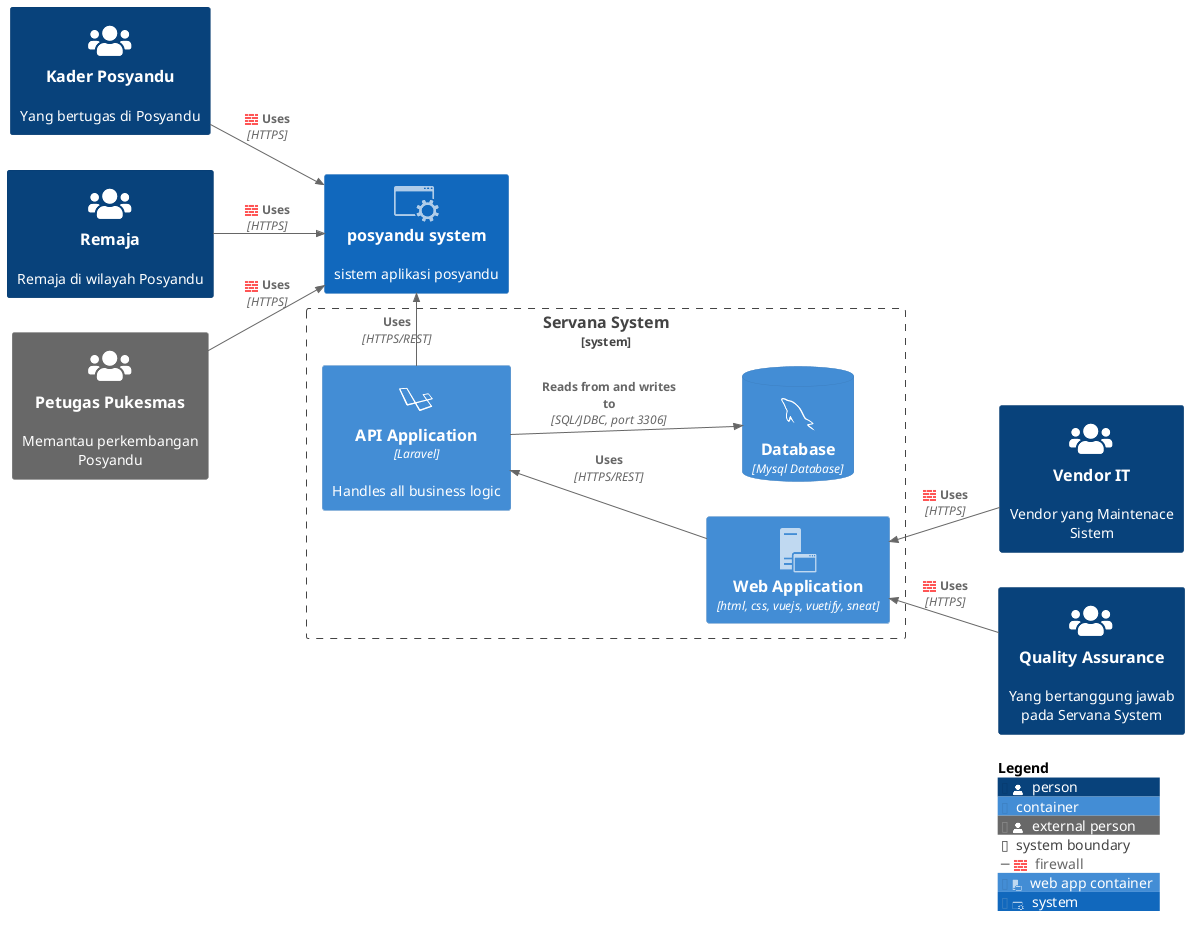

The diagram above was rendered by PlantUML. Its source (embedded in the PNG):
@startuml
!include https://raw.githubusercontent.com/plantuml-stdlib/C4-PlantUML/master/C4_Container.puml

!define DEVICONS https://raw.githubusercontent.com/tupadr3/plantuml-icon-font-sprites/master/devicons
!define FONTAWESOME https://raw.githubusercontent.com/tupadr3/plantuml-icon-font-sprites/master/font-awesome-5
!include DEVICONS/laravel.puml
!include DEVICONS/mysql.puml
!include FONTAWESOME/users.puml

!include <office/Concepts/firewall>
!include <office/Servers/application_server>
!include <office/Concepts/service_application>

left to right direction

AddRelTag("firewall", $textColor="$ARROW_FONT_COLOR", $lineColor="$ARROW_COLOR", $sprite="firewall,scale=0.3,color=red", $legendText="firewall")

AddContainerTag("webApp", $sprite="application_server", $legendText="web app container")

AddSystemTag("conApp", $sprite="service_application", $legendText="system")


Person(user, "Kader Posyandu", "Yang bertugas di Posyandu", $sprite="users")
Person(remaja, "Remaja", "Remaja di wilayah Posyandu", $sprite="users")
Person_Ext(puskesmas, "Petugas Pukesmas", "Memantau perkembangan Posyandu", $sprite="users")
Person(vendor, "Vendor IT", "Vendor yang Maintenace Sistem", $sprite="users")
Person(qa, "Quality Assurance", "Yang bertanggung jawab pada Servana System", $sprite="users")
System_Boundary(c1, "Servana System") {
  Container(spa, "Web Application", "html, css, vuejs, vuetify, sneat", $tags="webApp")
  Container(api, "API Application", "Laravel", "Handles all business logic", $sprite="laravel")
  ContainerDb(db, "Database", "Mysql Database", $sprite="mysql")
}
System(posyandu, "posyandu system", "sistem aplikasi posyandu", $tags="conApp")

Rel(user, posyandu, "Uses", "HTTPS", $tags="firewall")
Rel(remaja, posyandu, "Uses", "HTTPS", $tags="firewall")
Rel(puskesmas, posyandu, "Uses", "HTTPS", $tags="firewall")
Rel(api, db, "Reads from and writes to", "SQL/JDBC, port 3306")
Rel_U(spa, api, "Uses", "HTTPS/REST")
Rel_R(api, posyandu, "Uses", "HTTPS/REST")
Rel_U(vendor, spa, "Uses", "HTTPS", $tags="firewall")
Rel_U(qa, spa, "Uses", "HTTPS", $tags="firewall")

SHOW_LEGEND()
@enduml